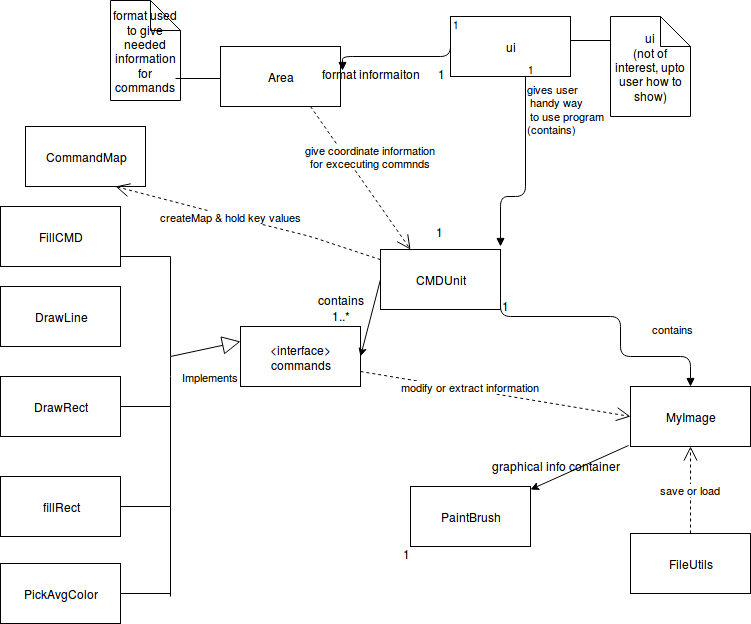

The diagram above was exported from draw.io. Its source (the exported page's mxGraphModel, read from the mxfile embedded in the PNG):
<mxGraphModel dx="569" dy="672" grid="1" gridSize="10" guides="1" tooltips="1" connect="1" arrows="1" fold="1" page="1" pageScale="1" pageWidth="826" pageHeight="1169" background="#ffffff" math="0" shadow="0">
  <root>
    <mxCell id="0" />
    <mxCell id="1" parent="0" />
    <mxCell id="3" value="ui" style="whiteSpace=wrap;html=1;" parent="1" vertex="1">
      <mxGeometry x="450" y="20" width="120" height="60" as="geometry" />
    </mxCell>
    <mxCell id="11" value="&amp;lt;interface&amp;gt;&lt;br&gt;commands" style="whiteSpace=wrap;html=1;" parent="1" vertex="1">
      <mxGeometry x="240" y="330" width="120" height="60" as="geometry" />
    </mxCell>
    <mxCell id="13" value="Implements" style="endArrow=block;endSize=16;endFill=0;html=1;entryX=0;entryY=0.25;" parent="1" target="11" edge="1">
      <mxGeometry x="-0.0244" y="-28" width="160" relative="1" as="geometry">
        <mxPoint x="170" y="360" as="sourcePoint" />
        <mxPoint x="520" y="430" as="targetPoint" />
        <mxPoint as="offset" />
      </mxGeometry>
    </mxCell>
    <mxCell id="34" value="MyImage" style="whiteSpace=wrap;html=1;" parent="1" vertex="1">
      <mxGeometry x="630" y="390" width="120" height="60" as="geometry" />
    </mxCell>
    <mxCell id="37" value="contains" style="endArrow=block;endFill=1;html=1;edgeStyle=orthogonalEdgeStyle;align=left;verticalAlign=top;entryX=0.5;entryY=0;" parent="1" target="34" edge="1">
      <mxGeometry x="0.125" y="30" relative="1" as="geometry">
        <mxPoint x="500" y="260" as="sourcePoint" />
        <mxPoint x="690" y="240" as="targetPoint" />
        <Array as="points">
          <mxPoint x="500" y="320" />
          <mxPoint x="620" y="320" />
          <mxPoint x="620" y="360" />
          <mxPoint x="690" y="360" />
        </Array>
        <mxPoint as="offset" />
      </mxGeometry>
    </mxCell>
    <mxCell id="41" value="PaintBrush" style="whiteSpace=wrap;html=1;" parent="1" vertex="1">
      <mxGeometry x="410" y="490" width="120" height="60" as="geometry" />
    </mxCell>
    <mxCell id="42" value="" style="endArrow=classic;html=1;exitX=-0.017;exitY=0.983;exitPerimeter=0;" parent="1" source="34" target="41" edge="1">
      <mxGeometry width="50" height="50" relative="1" as="geometry">
        <mxPoint x="140" y="540" as="sourcePoint" />
        <mxPoint x="190" y="490" as="targetPoint" />
      </mxGeometry>
    </mxCell>
    <mxCell id="48" value="" style="endArrow=none;html=1;" parent="1" edge="1">
      <mxGeometry width="50" height="50" relative="1" as="geometry">
        <mxPoint x="170" y="600" as="sourcePoint" />
        <mxPoint x="170" y="260" as="targetPoint" />
        <Array as="points">
          <mxPoint x="170" y="370" />
        </Array>
      </mxGeometry>
    </mxCell>
    <mxCell id="50" value="" style="endArrow=none;html=1;" parent="1" edge="1">
      <mxGeometry width="50" height="50" relative="1" as="geometry">
        <mxPoint x="120" y="510" as="sourcePoint" />
        <mxPoint x="170" y="510" as="targetPoint" />
      </mxGeometry>
    </mxCell>
    <mxCell id="51" value="" style="endArrow=none;html=1;" parent="1" edge="1">
      <mxGeometry width="50" height="50" relative="1" as="geometry">
        <mxPoint x="120" y="410" as="sourcePoint" />
        <mxPoint x="170" y="410" as="targetPoint" />
      </mxGeometry>
    </mxCell>
    <mxCell id="52" value="fillRect" style="whiteSpace=wrap;html=1;" parent="1" vertex="1">
      <mxGeometry y="480" width="120" height="60" as="geometry" />
    </mxCell>
    <mxCell id="53" value="DrawRect" style="whiteSpace=wrap;html=1;" parent="1" vertex="1">
      <mxGeometry y="380" width="120" height="60" as="geometry" />
    </mxCell>
    <mxCell id="54" value="FillCMD" style="whiteSpace=wrap;html=1;" parent="1" vertex="1">
      <mxGeometry y="210" width="120" height="60" as="geometry" />
    </mxCell>
    <mxCell id="63" value="" style="endArrow=none;html=1;" parent="1" edge="1">
      <mxGeometry width="50" height="50" relative="1" as="geometry">
        <mxPoint x="120" y="260" as="sourcePoint" />
        <mxPoint x="170" y="260" as="targetPoint" />
      </mxGeometry>
    </mxCell>
    <mxCell id="64" value="" style="endArrow=none;html=1;" parent="1" target="65" edge="1">
      <mxGeometry width="50" height="50" relative="1" as="geometry">
        <mxPoint x="120" y="333" as="sourcePoint" />
        <mxPoint x="200" y="333" as="targetPoint" />
      </mxGeometry>
    </mxCell>
    <mxCell id="65" value="DrawLine" style="whiteSpace=wrap;html=1;" parent="1" vertex="1">
      <mxGeometry y="290" width="120" height="60" as="geometry" />
    </mxCell>
    <mxCell id="66" value="CMDUnit" style="whiteSpace=wrap;html=1;" parent="1" vertex="1">
      <mxGeometry x="380" y="253" width="120" height="60" as="geometry" />
    </mxCell>
    <mxCell id="68" value="" style="endArrow=classic;html=1;entryX=1;entryY=0.5;exitX=0;exitY=0.5;" parent="1" source="66" target="11" edge="1">
      <mxGeometry width="50" height="50" relative="1" as="geometry">
        <mxPoint x="110" y="610" as="sourcePoint" />
        <mxPoint x="160" y="560" as="targetPoint" />
      </mxGeometry>
    </mxCell>
    <mxCell id="71" value="contains" style="text;html=1;strokeColor=none;fillColor=none;align=center;verticalAlign=middle;whiteSpace=wrap;" parent="1" vertex="1">
      <mxGeometry x="320" y="293" width="40" height="20" as="geometry" />
    </mxCell>
    <mxCell id="73" value="FileUtils" style="whiteSpace=wrap;html=1;" parent="1" vertex="1">
      <mxGeometry x="630" y="537" width="120" height="60" as="geometry" />
    </mxCell>
    <mxCell id="74" value="Area" style="whiteSpace=wrap;html=1;" parent="1" vertex="1">
      <mxGeometry x="220" y="50" width="120" height="60" as="geometry" />
    </mxCell>
    <mxCell id="75" value="format used to give needed information for commands" style="shape=note;whiteSpace=wrap;html=1;" parent="1" vertex="1">
      <mxGeometry x="110" y="4" width="70" height="100" as="geometry" />
    </mxCell>
    <mxCell id="76" value="" style="line;html=1;strokeWidth=1;fillColor=none;align=left;verticalAlign=middle;spacingTop=-1;spacingLeft=3;spacingRight=3;rotatable=0;labelPosition=right;points=[];portConstraint=eastwest;" parent="1" vertex="1">
      <mxGeometry x="175" y="54" width="45" height="56" as="geometry" />
    </mxCell>
    <mxCell id="79" value="1" style="text;html=1;resizable=0;points=[];autosize=1;align=left;verticalAlign=top;spacingTop=-4;" parent="1" vertex="1">
      <mxGeometry x="434" y="226" width="20" height="20" as="geometry" />
    </mxCell>
    <mxCell id="80" value="1" style="text;html=1;resizable=0;points=[];autosize=1;align=left;verticalAlign=top;spacingTop=-4;" parent="1" vertex="1">
      <mxGeometry x="436" y="68" width="20" height="20" as="geometry" />
    </mxCell>
    <mxCell id="81" value="ui&lt;br&gt;(not of interest, upto user how to show)" style="shape=note;whiteSpace=wrap;html=1;" parent="1" vertex="1">
      <mxGeometry x="610" y="20" width="80" height="100" as="geometry" />
    </mxCell>
    <mxCell id="82" value="" style="line;html=1;strokeWidth=1;fillColor=none;align=left;verticalAlign=middle;spacingTop=-1;spacingLeft=3;spacingRight=3;rotatable=0;labelPosition=right;points=[];portConstraint=eastwest;" parent="1" vertex="1">
      <mxGeometry x="570" y="40" width="40" height="8" as="geometry" />
    </mxCell>
    <mxCell id="87" value="give coordinate information &lt;br&gt;for excecuting commnds" style="endArrow=open;endSize=12;dashed=1;html=1;exitX=0.75;exitY=1;entryX=0.25;entryY=0;" parent="1" source="74" target="66" edge="1">
      <mxGeometry x="-0.1363" y="21" width="160" relative="1" as="geometry">
        <mxPoint x="240" y="620" as="sourcePoint" />
        <mxPoint x="190" y="710" as="targetPoint" />
        <mxPoint y="1" as="offset" />
      </mxGeometry>
    </mxCell>
    <mxCell id="88" value="" style="endArrow=block;endFill=1;html=1;edgeStyle=orthogonalEdgeStyle;align=left;verticalAlign=top;entryX=1.017;entryY=0.4;entryPerimeter=0;exitX=0;exitY=0.25;" parent="1" source="3" target="74" edge="1">
      <mxGeometry x="-1" relative="1" as="geometry">
        <mxPoint x="30" y="710" as="sourcePoint" />
        <mxPoint x="190" y="710" as="targetPoint" />
        <Array as="points">
          <mxPoint x="450" y="60" />
          <mxPoint x="342" y="60" />
        </Array>
      </mxGeometry>
    </mxCell>
    <mxCell id="89" value="1" style="resizable=0;html=1;align=left;verticalAlign=bottom;labelBackgroundColor=#ffffff;fontSize=10;" parent="88" connectable="0" vertex="1">
      <mxGeometry x="-1" relative="1" as="geometry" />
    </mxCell>
    <mxCell id="90" value="format informaiton" style="text;html=1;resizable=0;points=[];autosize=1;align=left;verticalAlign=top;spacingTop=-4;" parent="1" vertex="1">
      <mxGeometry x="320" y="68" width="110" height="20" as="geometry" />
    </mxCell>
    <mxCell id="91" value="modify or extract information" style="endArrow=open;endSize=12;dashed=1;html=1;entryX=0;entryY=0.5;exitX=1;exitY=0.75;" parent="1" source="11" target="34" edge="1">
      <mxGeometry x="-0.1892" y="3" width="160" relative="1" as="geometry">
        <mxPoint x="30" y="710" as="sourcePoint" />
        <mxPoint x="190" y="710" as="targetPoint" />
        <Array as="points" />
        <mxPoint as="offset" />
      </mxGeometry>
    </mxCell>
    <mxCell id="92" value="save or load" style="endArrow=open;endSize=12;dashed=1;html=1;exitX=0.5;exitY=0;entryX=0.5;entryY=1;" parent="1" source="73" target="34" edge="1">
      <mxGeometry width="160" relative="1" as="geometry">
        <mxPoint x="30" y="710" as="sourcePoint" />
        <mxPoint x="190" y="710" as="targetPoint" />
      </mxGeometry>
    </mxCell>
    <mxCell id="94" value="1" style="text;html=1;resizable=0;points=[];autosize=1;align=left;verticalAlign=top;spacingTop=-4;" parent="1" vertex="1">
      <mxGeometry x="500" y="300" width="20" height="20" as="geometry" />
    </mxCell>
    <mxCell id="96" value="1..*" style="text;html=1;resizable=0;points=[];autosize=1;align=left;verticalAlign=top;spacingTop=-4;" parent="1" vertex="1">
      <mxGeometry x="330" y="310" width="30" height="20" as="geometry" />
    </mxCell>
    <mxCell id="103" value="PickAvgColor" style="whiteSpace=wrap;html=1;" parent="1" vertex="1">
      <mxGeometry y="567" width="120" height="60" as="geometry" />
    </mxCell>
    <mxCell id="104" value="" style="endArrow=none;html=1;exitX=1;exitY=0.5;" parent="1" source="103" edge="1">
      <mxGeometry width="50" height="50" relative="1" as="geometry">
        <mxPoint x="130" y="520" as="sourcePoint" />
        <mxPoint x="170" y="597" as="targetPoint" />
        <Array as="points" />
      </mxGeometry>
    </mxCell>
    <mxCell id="106" value="1" style="text;html=1;resizable=0;points=[];autosize=1;align=left;verticalAlign=top;spacingTop=-4;" parent="1" vertex="1">
      <mxGeometry x="401" y="548" width="20" height="20" as="geometry" />
    </mxCell>
    <mxCell id="109" value="gives user&lt;br&gt;&amp;nbsp;handy way&lt;br&gt;&amp;nbsp;to use program&lt;br&gt;(contains)" style="endArrow=block;endFill=1;html=1;edgeStyle=orthogonalEdgeStyle;align=left;verticalAlign=top;exitX=0.625;exitY=1;exitPerimeter=0;" parent="1" source="3" edge="1">
      <mxGeometry x="-1" relative="1" as="geometry">
        <mxPoint x="10" y="650" as="sourcePoint" />
        <mxPoint x="500" y="250" as="targetPoint" />
        <Array as="points">
          <mxPoint x="525" y="200" />
          <mxPoint x="500" y="200" />
        </Array>
      </mxGeometry>
    </mxCell>
    <mxCell id="110" value="1" style="resizable=0;html=1;align=left;verticalAlign=bottom;labelBackgroundColor=#ffffff;fontSize=10;" parent="109" connectable="0" vertex="1">
      <mxGeometry x="-1" relative="1" as="geometry" />
    </mxCell>
    <mxCell id="111" value="CommandMap" style="whiteSpace=wrap;html=1;" parent="1" vertex="1">
      <mxGeometry x="25" y="130" width="120" height="60" as="geometry" />
    </mxCell>
    <mxCell id="112" value="createMap &amp;amp; hold key values" style="endArrow=open;endSize=12;dashed=1;html=1;entryX=0.75;entryY=1;" parent="1" source="66" target="111" edge="1">
      <mxGeometry x="0.1358" width="160" relative="1" as="geometry">
        <mxPoint x="40" y="650" as="sourcePoint" />
        <mxPoint x="200" y="650" as="targetPoint" />
        <Array as="points">
          <mxPoint x="310" y="240" />
          <mxPoint x="230" y="220" />
        </Array>
        <mxPoint as="offset" />
      </mxGeometry>
    </mxCell>
    <mxCell id="114" value="graphical info container" style="text;html=1;resizable=0;points=[];autosize=1;align=left;verticalAlign=top;spacingTop=-4;" vertex="1" parent="1">
      <mxGeometry x="490" y="460" width="140" height="20" as="geometry" />
    </mxCell>
  </root>
</mxGraphModel>